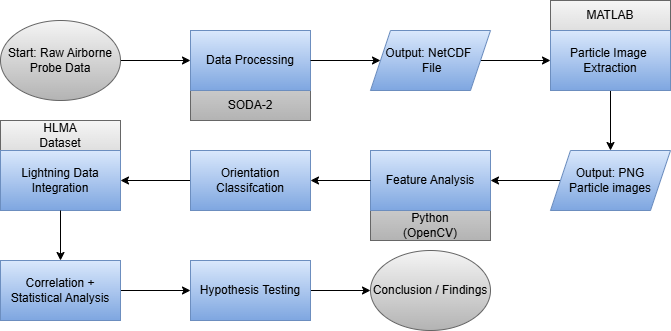

The diagram above was exported from draw.io. Its source (the exported page's mxGraphModel, read from the mxfile embedded in the PNG):
<mxGraphModel dx="1168" dy="791" grid="1" gridSize="10" guides="1" tooltips="1" connect="1" arrows="1" fold="1" page="1" pageScale="1" pageWidth="850" pageHeight="1100" math="0" shadow="0">
  <root>
    <mxCell id="0" />
    <mxCell id="1" parent="0" />
    <mxCell id="EggnluqxZwVnHf7WvzIC-20" edge="1" parent="1" source="EggnluqxZwVnHf7WvzIC-2" style="edgeStyle=orthogonalEdgeStyle;rounded=0;orthogonalLoop=1;jettySize=auto;html=1;" target="EggnluqxZwVnHf7WvzIC-3">
      <mxGeometry relative="1" as="geometry" />
    </mxCell>
    <mxCell id="EggnluqxZwVnHf7WvzIC-2" parent="1" style="ellipse;whiteSpace=wrap;html=1;fillColor=#f5f5f5;strokeColor=#666666;gradientColor=#b3b3b3;" value="Start: Raw Airborne Probe Data" vertex="1">
      <mxGeometry height="80" width="120" x="60" y="90" as="geometry" />
    </mxCell>
    <mxCell id="EggnluqxZwVnHf7WvzIC-25" edge="1" parent="1" source="EggnluqxZwVnHf7WvzIC-4" style="edgeStyle=orthogonalEdgeStyle;rounded=0;orthogonalLoop=1;jettySize=auto;html=1;exitX=1;exitY=0.5;exitDx=0;exitDy=0;entryX=0;entryY=0.5;entryDx=0;entryDy=0;" target="EggnluqxZwVnHf7WvzIC-5">
      <mxGeometry relative="1" as="geometry" />
    </mxCell>
    <mxCell id="EggnluqxZwVnHf7WvzIC-4" parent="1" style="shape=parallelogram;perimeter=parallelogramPerimeter;whiteSpace=wrap;html=1;fixedSize=1;fillColor=light-dark(#DAE8FC,#7F00FF);strokeColor=#6c8ebf;gradientColor=light-dark(#7EA6E0,#007FFF);" value="Output: NetCDF&amp;nbsp;&lt;br&gt;&amp;nbsp;File" vertex="1">
      <mxGeometry height="60" width="120" x="430" y="100" as="geometry" />
    </mxCell>
    <mxCell id="EggnluqxZwVnHf7WvzIC-28" edge="1" parent="1" source="EggnluqxZwVnHf7WvzIC-6" style="edgeStyle=orthogonalEdgeStyle;rounded=0;orthogonalLoop=1;jettySize=auto;html=1;exitX=0;exitY=0.5;exitDx=0;exitDy=0;entryX=1;entryY=0.5;entryDx=0;entryDy=0;" target="EggnluqxZwVnHf7WvzIC-7">
      <mxGeometry relative="1" as="geometry" />
    </mxCell>
    <mxCell id="EggnluqxZwVnHf7WvzIC-6" parent="1" style="shape=parallelogram;perimeter=parallelogramPerimeter;whiteSpace=wrap;html=1;fixedSize=1;fillColor=light-dark(#DAE8FC,#7F00FF);strokeColor=#6c8ebf;gradientColor=light-dark(#7EA6E0,#007FFF);" value="Output: PNG &lt;br&gt;Particle images" vertex="1">
      <mxGeometry height="60" width="120" x="610" y="220" as="geometry" />
    </mxCell>
    <mxCell id="EggnluqxZwVnHf7WvzIC-32" edge="1" parent="1" source="EggnluqxZwVnHf7WvzIC-8" style="edgeStyle=orthogonalEdgeStyle;rounded=0;orthogonalLoop=1;jettySize=auto;html=1;exitX=0;exitY=0.5;exitDx=0;exitDy=0;">
      <mxGeometry relative="1" as="geometry">
        <mxPoint x="180" y="250" as="targetPoint" />
      </mxGeometry>
    </mxCell>
    <mxCell id="EggnluqxZwVnHf7WvzIC-8" parent="1" style="rounded=0;whiteSpace=wrap;html=1;fillColor=#dae8fc;strokeColor=#6c8ebf;gradientColor=#7ea6e0;" value="Orientation Classifcation" vertex="1">
      <mxGeometry height="60" width="120" x="250" y="220" as="geometry" />
    </mxCell>
    <mxCell id="EggnluqxZwVnHf7WvzIC-34" edge="1" parent="1" source="EggnluqxZwVnHf7WvzIC-10" style="edgeStyle=orthogonalEdgeStyle;rounded=0;orthogonalLoop=1;jettySize=auto;html=1;" target="EggnluqxZwVnHf7WvzIC-11">
      <mxGeometry relative="1" as="geometry" />
    </mxCell>
    <mxCell id="EggnluqxZwVnHf7WvzIC-10" parent="1" style="rounded=0;whiteSpace=wrap;html=1;fillColor=#dae8fc;strokeColor=#6c8ebf;gradientColor=#7ea6e0;" value="Correlation + Statistical Analysis" vertex="1">
      <mxGeometry height="60" width="120" x="60" y="330" as="geometry" />
    </mxCell>
    <mxCell id="EggnluqxZwVnHf7WvzIC-35" edge="1" parent="1" source="EggnluqxZwVnHf7WvzIC-11" style="edgeStyle=orthogonalEdgeStyle;rounded=0;orthogonalLoop=1;jettySize=auto;html=1;entryX=0;entryY=0.5;entryDx=0;entryDy=0;" target="EggnluqxZwVnHf7WvzIC-12">
      <mxGeometry relative="1" as="geometry" />
    </mxCell>
    <mxCell id="EggnluqxZwVnHf7WvzIC-11" parent="1" style="rounded=0;whiteSpace=wrap;html=1;fillColor=#dae8fc;strokeColor=#6c8ebf;gradientColor=#7ea6e0;" value="Hypothesis Testing" vertex="1">
      <mxGeometry height="60" width="120" x="250" y="330" as="geometry" />
    </mxCell>
    <mxCell id="EggnluqxZwVnHf7WvzIC-12" parent="1" style="ellipse;whiteSpace=wrap;html=1;fillColor=#f5f5f5;strokeColor=#666666;gradientColor=#b3b3b3;" value="Conclusion / Findings" vertex="1">
      <mxGeometry height="80" width="120" x="430" y="320" as="geometry" />
    </mxCell>
    <mxCell id="EggnluqxZwVnHf7WvzIC-15" connectable="0" parent="1" style="group;fillColor=#f5f5f5;gradientColor=#b3b3b3;strokeColor=#666666;" value="" vertex="1">
      <mxGeometry height="90" width="120" x="250" y="100" as="geometry" />
    </mxCell>
    <mxCell id="EggnluqxZwVnHf7WvzIC-3" parent="EggnluqxZwVnHf7WvzIC-15" style="rounded=0;whiteSpace=wrap;html=1;movable=1;resizable=1;rotatable=1;deletable=1;editable=1;locked=0;connectable=1;fillColor=#dae8fc;gradientColor=#7ea6e0;strokeColor=#6c8ebf;" value="Data Processing" vertex="1">
      <mxGeometry height="60" width="120" as="geometry" />
    </mxCell>
    <mxCell id="EggnluqxZwVnHf7WvzIC-14" parent="EggnluqxZwVnHf7WvzIC-15" style="text;html=1;whiteSpace=wrap;strokeColor=none;fillColor=none;align=center;verticalAlign=middle;rounded=0;movable=1;resizable=1;rotatable=1;deletable=1;editable=1;locked=0;connectable=1;" value="SODA-2" vertex="1">
      <mxGeometry height="30" width="60" x="30" y="60" as="geometry" />
    </mxCell>
    <mxCell id="EggnluqxZwVnHf7WvzIC-19" connectable="0" parent="1" style="group;fillColor=#f5f5f5;gradientColor=#b3b3b3;strokeColor=#666666;" value="" vertex="1">
      <mxGeometry height="90" width="120" x="430" y="220" as="geometry" />
    </mxCell>
    <mxCell id="EggnluqxZwVnHf7WvzIC-7" parent="EggnluqxZwVnHf7WvzIC-19" style="rounded=0;whiteSpace=wrap;html=1;fillColor=#dae8fc;strokeColor=#6c8ebf;gradientColor=#7ea6e0;" value="Feature Analysis" vertex="1">
      <mxGeometry height="60" width="120" as="geometry" />
    </mxCell>
    <mxCell id="EggnluqxZwVnHf7WvzIC-18" parent="EggnluqxZwVnHf7WvzIC-19" style="text;html=1;whiteSpace=wrap;strokeColor=none;fillColor=none;align=center;verticalAlign=middle;rounded=0;" value="Python (OpenCV)" vertex="1">
      <mxGeometry height="30" width="60" x="30" y="60" as="geometry" />
    </mxCell>
    <mxCell id="EggnluqxZwVnHf7WvzIC-21" edge="1" parent="1" source="EggnluqxZwVnHf7WvzIC-3" style="edgeStyle=orthogonalEdgeStyle;rounded=0;orthogonalLoop=1;jettySize=auto;html=1;" target="EggnluqxZwVnHf7WvzIC-4">
      <mxGeometry relative="1" as="geometry" />
    </mxCell>
    <mxCell id="EggnluqxZwVnHf7WvzIC-26" edge="1" parent="1" source="EggnluqxZwVnHf7WvzIC-5" style="edgeStyle=orthogonalEdgeStyle;rounded=0;orthogonalLoop=1;jettySize=auto;html=1;exitX=0.5;exitY=1;exitDx=0;exitDy=0;entryX=0.5;entryY=0;entryDx=0;entryDy=0;" target="EggnluqxZwVnHf7WvzIC-6">
      <mxGeometry relative="1" as="geometry" />
    </mxCell>
    <mxCell id="EggnluqxZwVnHf7WvzIC-27" connectable="0" parent="1" style="group;fillColor=#f5f5f5;gradientColor=#b3b3b3;strokeColor=#666666;" value="" vertex="1">
      <mxGeometry height="90" width="120" x="610" y="70" as="geometry" />
    </mxCell>
    <mxCell id="EggnluqxZwVnHf7WvzIC-5" parent="EggnluqxZwVnHf7WvzIC-27" style="rounded=0;whiteSpace=wrap;html=1;fillColor=#dae8fc;gradientColor=#7ea6e0;strokeColor=#6c8ebf;" value="Particle Image&amp;nbsp;&lt;br&gt;Extraction" vertex="1">
      <mxGeometry height="60" width="120" y="30" as="geometry" />
    </mxCell>
    <mxCell id="EggnluqxZwVnHf7WvzIC-16" parent="EggnluqxZwVnHf7WvzIC-27" style="text;html=1;whiteSpace=wrap;strokeColor=none;fillColor=none;align=center;verticalAlign=middle;rounded=0;" value="MATLAB" vertex="1">
      <mxGeometry height="30" width="60" x="30" as="geometry" />
    </mxCell>
    <mxCell id="EggnluqxZwVnHf7WvzIC-29" edge="1" parent="1" source="EggnluqxZwVnHf7WvzIC-7" style="edgeStyle=orthogonalEdgeStyle;rounded=0;orthogonalLoop=1;jettySize=auto;html=1;exitX=0;exitY=0.5;exitDx=0;exitDy=0;entryX=1;entryY=0.5;entryDx=0;entryDy=0;" target="EggnluqxZwVnHf7WvzIC-8">
      <mxGeometry relative="1" as="geometry" />
    </mxCell>
    <mxCell id="EggnluqxZwVnHf7WvzIC-31" connectable="0" parent="1" style="group;fillColor=#f5f5f5;gradientColor=#b3b3b3;strokeColor=#666666;" value="" vertex="1">
      <mxGeometry height="90" width="120" x="60" y="190" as="geometry" />
    </mxCell>
    <mxCell id="EggnluqxZwVnHf7WvzIC-9" parent="EggnluqxZwVnHf7WvzIC-31" style="rounded=0;whiteSpace=wrap;html=1;fillColor=#dae8fc;gradientColor=#7ea6e0;strokeColor=#6c8ebf;" value="Lightning Data Integration" vertex="1">
      <mxGeometry height="60" width="120" y="30" as="geometry" />
    </mxCell>
    <mxCell id="EggnluqxZwVnHf7WvzIC-30" parent="EggnluqxZwVnHf7WvzIC-31" style="text;html=1;whiteSpace=wrap;strokeColor=none;fillColor=none;align=center;verticalAlign=middle;rounded=0;" value="HLMA Dataset" vertex="1">
      <mxGeometry height="30" width="60" x="30" as="geometry" />
    </mxCell>
    <mxCell id="EggnluqxZwVnHf7WvzIC-33" edge="1" parent="1" source="EggnluqxZwVnHf7WvzIC-9" style="edgeStyle=orthogonalEdgeStyle;rounded=0;orthogonalLoop=1;jettySize=auto;html=1;entryX=0.5;entryY=0;entryDx=0;entryDy=0;" target="EggnluqxZwVnHf7WvzIC-10">
      <mxGeometry relative="1" as="geometry" />
    </mxCell>
  </root>
</mxGraphModel>